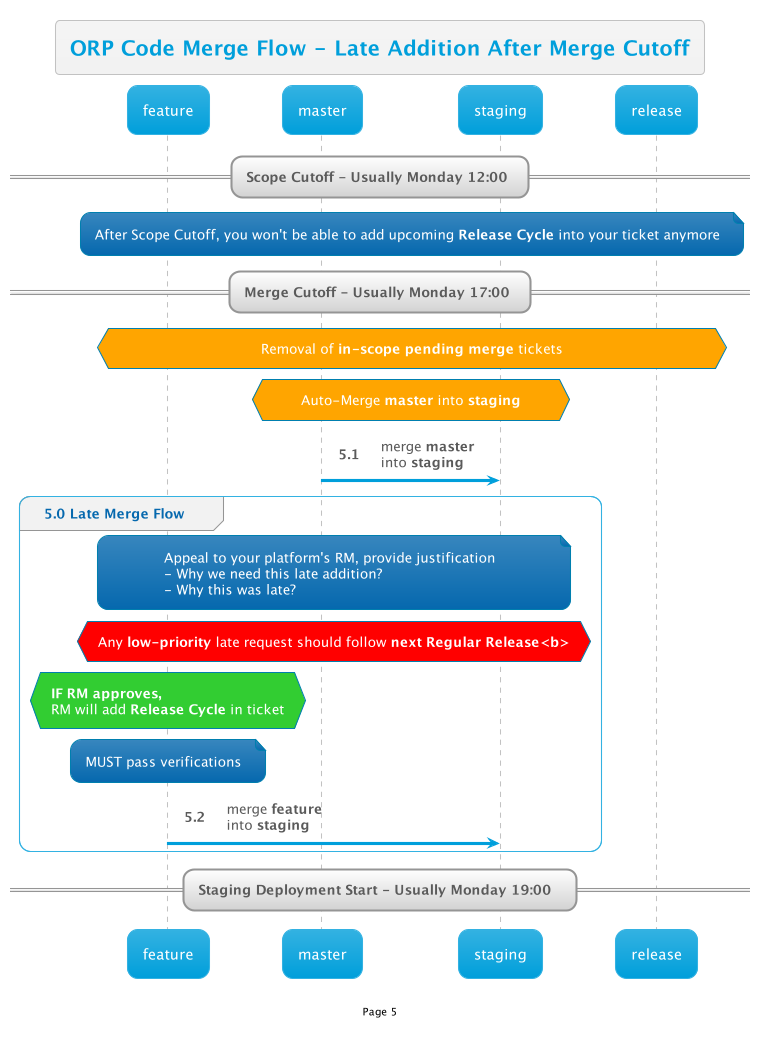

The diagram above was rendered by PlantUML. Its source (embedded in the PNG):
@startuml
!$AutonumStart = 5
!include __init__

title ORP Code Merge Flow - Late Addition After Merge Cutoff

== Scope Cutoff - Usually Monday 12:00 ==

note over feature, release : After Scope Cutoff, you won't be able to add upcoming <b>Release Cycle</b> into your ticket anymore

== Merge Cutoff - Usually Monday 17:00 ==

hnote over feature,release #Orange:Removal of <b>in-scope pending merge</b> tickets
hnote over master,staging #Orange:Auto-Merge **master** into **staging**
master -> staging: merge <b>master</b>\ninto <b>staging</b>

group 5.0 Late Merge Flow
    note over feature, staging : $late_justification
    hnote over feature,staging #Red:Any <b>low-priority</b> late request should follow <b>next Regular Release<b>
    
    hnote over feature #LimeGreen: $if_RM_approves
    note over feature: MUST pass verifications
    
    feature -> staging: merge <b>feature</b>\ninto <b>staging</b>
end

== Staging Deployment Start - Usually Monday 19:00  ==
@enduml